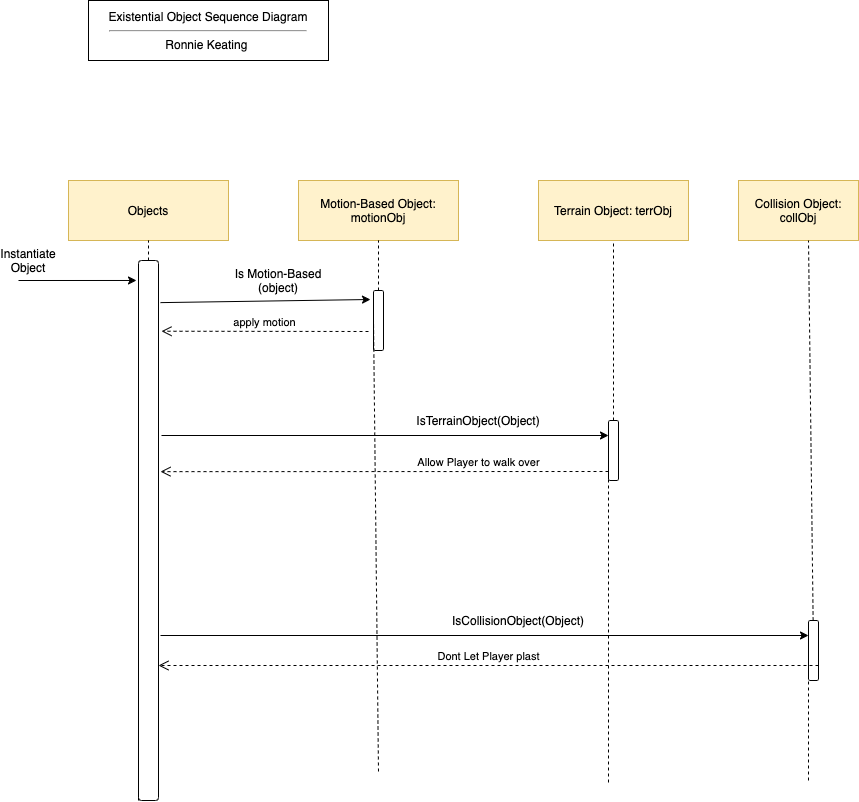

The diagram above was exported from draw.io. Its source (the exported page's mxGraphModel, read from the mxfile embedded in the PNG):
<mxGraphModel dx="634" dy="460" grid="1" gridSize="10" guides="1" tooltips="1" connect="1" arrows="1" fold="1" page="1" pageScale="1" pageWidth="850" pageHeight="1100" math="0" shadow="0">
  <root>
    <mxCell id="0" />
    <mxCell id="1" parent="0" />
    <mxCell id="uNDJM-EJGsk64ZImDExv-1" value="Objects" style="rounded=0;whiteSpace=wrap;html=1;fillColor=#fff2cc;strokeColor=#d6b656;" vertex="1" parent="1">
      <mxGeometry x="80" y="230" width="160" height="60" as="geometry" />
    </mxCell>
    <mxCell id="uNDJM-EJGsk64ZImDExv-2" value="" style="endArrow=none;dashed=1;html=1;entryX=0.5;entryY=1;entryDx=0;entryDy=0;" edge="1" parent="1" source="uNDJM-EJGsk64ZImDExv-16" target="uNDJM-EJGsk64ZImDExv-1">
      <mxGeometry width="50" height="50" relative="1" as="geometry">
        <mxPoint x="160" y="828" as="sourcePoint" />
        <mxPoint x="130" y="390" as="targetPoint" />
      </mxGeometry>
    </mxCell>
    <mxCell id="uNDJM-EJGsk64ZImDExv-3" value="Motion-Based Object: motionObj" style="rounded=0;whiteSpace=wrap;html=1;fillColor=#fff2cc;strokeColor=#d6b656;" vertex="1" parent="1">
      <mxGeometry x="310" y="230" width="160" height="60" as="geometry" />
    </mxCell>
    <mxCell id="uNDJM-EJGsk64ZImDExv-6" value="Terrain Object: terrObj" style="rounded=0;whiteSpace=wrap;html=1;fillColor=#fff2cc;strokeColor=#d6b656;" vertex="1" parent="1">
      <mxGeometry x="550" y="230" width="150" height="60" as="geometry" />
    </mxCell>
    <mxCell id="uNDJM-EJGsk64ZImDExv-7" value="Collision Object: collObj" style="rounded=0;whiteSpace=wrap;html=1;fillColor=#fff2cc;strokeColor=#d6b656;" vertex="1" parent="1">
      <mxGeometry x="750" y="230" width="120" height="60" as="geometry" />
    </mxCell>
    <mxCell id="uNDJM-EJGsk64ZImDExv-10" value="" style="endArrow=none;dashed=1;html=1;entryX=0.5;entryY=1;entryDx=0;entryDy=0;" edge="1" parent="1" source="uNDJM-EJGsk64ZImDExv-14" target="uNDJM-EJGsk64ZImDExv-3">
      <mxGeometry width="50" height="50" relative="1" as="geometry">
        <mxPoint x="390" y="821" as="sourcePoint" />
        <mxPoint x="410" y="490" as="targetPoint" />
      </mxGeometry>
    </mxCell>
    <mxCell id="uNDJM-EJGsk64ZImDExv-11" value="" style="endArrow=none;dashed=1;html=1;entryX=0.5;entryY=1;entryDx=0;entryDy=0;" edge="1" parent="1" source="uNDJM-EJGsk64ZImDExv-21" target="uNDJM-EJGsk64ZImDExv-6">
      <mxGeometry width="50" height="50" relative="1" as="geometry">
        <mxPoint x="630" y="832" as="sourcePoint" />
        <mxPoint x="410" y="260" as="targetPoint" />
      </mxGeometry>
    </mxCell>
    <mxCell id="uNDJM-EJGsk64ZImDExv-12" value="" style="endArrow=none;dashed=1;html=1;entryX=0.5;entryY=1;entryDx=0;entryDy=0;" edge="1" parent="1" source="uNDJM-EJGsk64ZImDExv-29">
      <mxGeometry width="50" height="50" relative="1" as="geometry">
        <mxPoint x="820" y="830" as="sourcePoint" />
        <mxPoint x="820" y="290" as="targetPoint" />
      </mxGeometry>
    </mxCell>
    <mxCell id="uNDJM-EJGsk64ZImDExv-13" value="" style="endArrow=classic;html=1;exitX=0.078;exitY=-0.1;exitDx=0;exitDy=0;exitPerimeter=0;entryX=0.15;entryY=1.3;entryDx=0;entryDy=0;entryPerimeter=0;" edge="1" parent="1" source="uNDJM-EJGsk64ZImDExv-16" target="uNDJM-EJGsk64ZImDExv-14">
      <mxGeometry width="50" height="50" relative="1" as="geometry">
        <mxPoint x="160" y="370" as="sourcePoint" />
        <mxPoint x="340" y="370" as="targetPoint" />
      </mxGeometry>
    </mxCell>
    <mxCell id="uNDJM-EJGsk64ZImDExv-14" value="" style="rounded=1;whiteSpace=wrap;html=1;direction=south;" vertex="1" parent="1">
      <mxGeometry x="385" y="340" width="10" height="60" as="geometry" />
    </mxCell>
    <mxCell id="uNDJM-EJGsk64ZImDExv-15" value="" style="endArrow=none;dashed=1;html=1;entryX=0.5;entryY=1;entryDx=0;entryDy=0;" edge="1" parent="1" target="uNDJM-EJGsk64ZImDExv-14">
      <mxGeometry width="50" height="50" relative="1" as="geometry">
        <mxPoint x="390" y="821" as="sourcePoint" />
        <mxPoint x="390" y="290" as="targetPoint" />
      </mxGeometry>
    </mxCell>
    <mxCell id="uNDJM-EJGsk64ZImDExv-16" value="" style="rounded=1;whiteSpace=wrap;html=1;direction=south;" vertex="1" parent="1">
      <mxGeometry x="150" y="310" width="20" height="540" as="geometry" />
    </mxCell>
    <mxCell id="uNDJM-EJGsk64ZImDExv-17" value="" style="endArrow=none;dashed=1;html=1;entryX=0.5;entryY=1;entryDx=0;entryDy=0;exitX=1;exitY=1;exitDx=0;exitDy=0;" edge="1" parent="1" source="uNDJM-EJGsk64ZImDExv-16" target="uNDJM-EJGsk64ZImDExv-16">
      <mxGeometry width="50" height="50" relative="1" as="geometry">
        <mxPoint x="160" y="828" as="sourcePoint" />
        <mxPoint x="160" y="290" as="targetPoint" />
      </mxGeometry>
    </mxCell>
    <mxCell id="uNDJM-EJGsk64ZImDExv-18" value="" style="endArrow=classic;html=1;entryX=0.037;entryY=1.1;entryDx=0;entryDy=0;entryPerimeter=0;" edge="1" parent="1" target="uNDJM-EJGsk64ZImDExv-16">
      <mxGeometry width="50" height="50" relative="1" as="geometry">
        <mxPoint x="30" y="330" as="sourcePoint" />
        <mxPoint x="240" y="140" as="targetPoint" />
      </mxGeometry>
    </mxCell>
    <mxCell id="uNDJM-EJGsk64ZImDExv-19" value="Is Motion-Based (object)" style="text;html=1;strokeColor=none;fillColor=none;align=center;verticalAlign=middle;whiteSpace=wrap;rounded=0;" vertex="1" parent="1">
      <mxGeometry x="240" y="320" width="100" height="20" as="geometry" />
    </mxCell>
    <mxCell id="uNDJM-EJGsk64ZImDExv-20" value="apply motion" style="html=1;verticalAlign=bottom;endArrow=open;dashed=1;endSize=8;entryX=0.131;entryY=-0.15;entryDx=0;entryDy=0;entryPerimeter=0;" edge="1" parent="1" target="uNDJM-EJGsk64ZImDExv-16">
      <mxGeometry relative="1" as="geometry">
        <mxPoint x="380" y="381" as="sourcePoint" />
        <mxPoint x="210" y="450" as="targetPoint" />
      </mxGeometry>
    </mxCell>
    <mxCell id="uNDJM-EJGsk64ZImDExv-21" value="" style="rounded=1;whiteSpace=wrap;html=1;direction=south;" vertex="1" parent="1">
      <mxGeometry x="620" y="470" width="10" height="60" as="geometry" />
    </mxCell>
    <mxCell id="uNDJM-EJGsk64ZImDExv-22" value="" style="endArrow=none;dashed=1;html=1;entryX=0.5;entryY=1;entryDx=0;entryDy=0;" edge="1" parent="1" target="uNDJM-EJGsk64ZImDExv-21">
      <mxGeometry width="50" height="50" relative="1" as="geometry">
        <mxPoint x="620" y="832" as="sourcePoint" />
        <mxPoint x="625" y="290" as="targetPoint" />
      </mxGeometry>
    </mxCell>
    <mxCell id="uNDJM-EJGsk64ZImDExv-23" value="" style="endArrow=classic;html=1;entryX=0.25;entryY=1;entryDx=0;entryDy=0;" edge="1" parent="1" target="uNDJM-EJGsk64ZImDExv-21">
      <mxGeometry width="50" height="50" relative="1" as="geometry">
        <mxPoint x="173" y="485" as="sourcePoint" />
        <mxPoint x="410" y="440" as="targetPoint" />
      </mxGeometry>
    </mxCell>
    <mxCell id="uNDJM-EJGsk64ZImDExv-24" value="IsTerrainObject(Object)" style="text;html=1;strokeColor=none;fillColor=none;align=center;verticalAlign=middle;whiteSpace=wrap;rounded=0;" vertex="1" parent="1">
      <mxGeometry x="470" y="460" width="40" height="20" as="geometry" />
    </mxCell>
    <mxCell id="uNDJM-EJGsk64ZImDExv-27" value="Allow Player to walk over" style="html=1;verticalAlign=bottom;endArrow=open;dashed=1;endSize=8;entryX=0.391;entryY=-0.1;entryDx=0;entryDy=0;entryPerimeter=0;" edge="1" parent="1" target="uNDJM-EJGsk64ZImDExv-16">
      <mxGeometry x="-0.4196" relative="1" as="geometry">
        <mxPoint x="620" y="521" as="sourcePoint" />
        <mxPoint x="350" y="460" as="targetPoint" />
        <mxPoint as="offset" />
      </mxGeometry>
    </mxCell>
    <mxCell id="uNDJM-EJGsk64ZImDExv-28" value="Instantiate Object" style="text;html=1;strokeColor=none;fillColor=none;align=center;verticalAlign=middle;whiteSpace=wrap;rounded=0;" vertex="1" parent="1">
      <mxGeometry x="20" y="300" width="40" height="20" as="geometry" />
    </mxCell>
    <mxCell id="uNDJM-EJGsk64ZImDExv-29" value="" style="rounded=1;whiteSpace=wrap;html=1;direction=south;" vertex="1" parent="1">
      <mxGeometry x="820" y="670" width="10" height="60" as="geometry" />
    </mxCell>
    <mxCell id="uNDJM-EJGsk64ZImDExv-30" value="" style="endArrow=none;dashed=1;html=1;entryX=0.5;entryY=1;entryDx=0;entryDy=0;" edge="1" parent="1" target="uNDJM-EJGsk64ZImDExv-29">
      <mxGeometry width="50" height="50" relative="1" as="geometry">
        <mxPoint x="820" y="830" as="sourcePoint" />
        <mxPoint x="820" y="290" as="targetPoint" />
      </mxGeometry>
    </mxCell>
    <mxCell id="uNDJM-EJGsk64ZImDExv-31" value="" style="endArrow=classic;html=1;entryX=0.25;entryY=1;entryDx=0;entryDy=0;" edge="1" parent="1" target="uNDJM-EJGsk64ZImDExv-29">
      <mxGeometry width="50" height="50" relative="1" as="geometry">
        <mxPoint x="172" y="685" as="sourcePoint" />
        <mxPoint x="360" y="760" as="targetPoint" />
      </mxGeometry>
    </mxCell>
    <mxCell id="uNDJM-EJGsk64ZImDExv-32" value="IsCollisionObject(Object)" style="text;html=1;strokeColor=none;fillColor=none;align=center;verticalAlign=middle;whiteSpace=wrap;rounded=0;" vertex="1" parent="1">
      <mxGeometry x="510" y="660" width="40" height="20" as="geometry" />
    </mxCell>
    <mxCell id="uNDJM-EJGsk64ZImDExv-33" value="Dont Let Player plast" style="html=1;verticalAlign=bottom;endArrow=open;dashed=1;endSize=8;entryX=0.75;entryY=0;entryDx=0;entryDy=0;exitX=0.75;exitY=0;exitDx=0;exitDy=0;" edge="1" parent="1" source="uNDJM-EJGsk64ZImDExv-29" target="uNDJM-EJGsk64ZImDExv-16">
      <mxGeometry relative="1" as="geometry">
        <mxPoint x="430" y="770" as="sourcePoint" />
        <mxPoint x="350" y="770" as="targetPoint" />
      </mxGeometry>
    </mxCell>
    <mxCell id="uNDJM-EJGsk64ZImDExv-34" value="Existential Object Sequence Diagram&lt;br&gt;&lt;hr&gt;Ronnie Keating&amp;nbsp;" style="rounded=0;whiteSpace=wrap;html=1;" vertex="1" parent="1">
      <mxGeometry x="100" y="50" width="240" height="60" as="geometry" />
    </mxCell>
  </root>
</mxGraphModel>